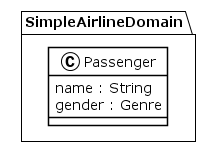

The diagram above was rendered by PlantUML. Its source (embedded in the PNG):
@startuml
!theme plain
package SimpleAirlineDomain {
class Passenger {
	 name : String
	 gender : Genre
}
}
@enduml